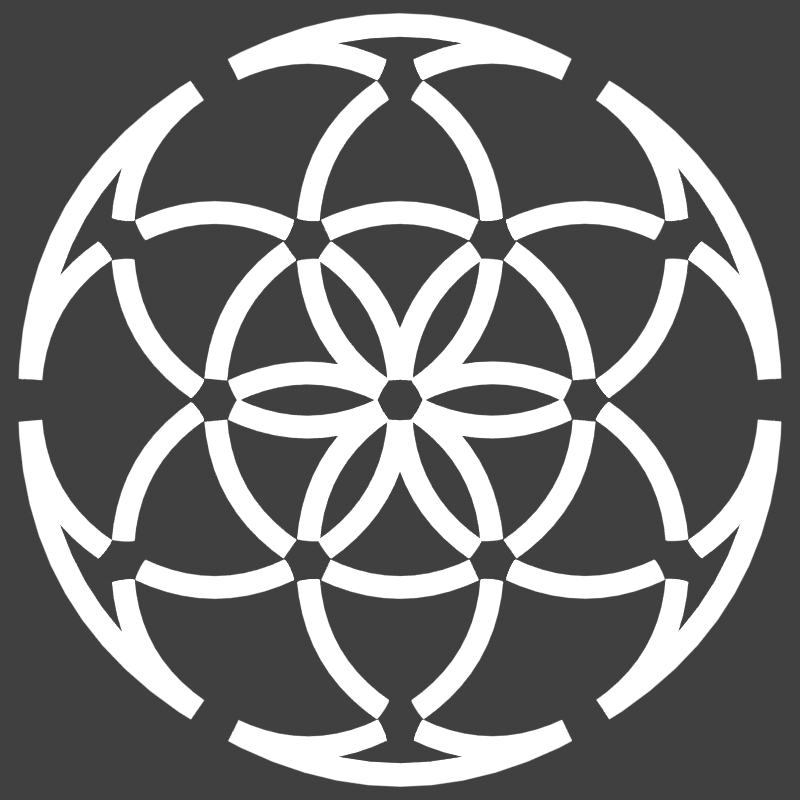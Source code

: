 # Source: Logo.blend  (saved by Blender 3.0.42; exported with 4.5.12 LTS)
import bpy
from mathutils import Matrix  # noqa: F401  (used for matrix-valued properties, if any)

bpy.ops.wm.read_factory_settings(use_empty=True)
scene = bpy.context.scene
scene.name = 'Scene'

# ---- collections
col_collection = bpy.data.collections.new('Collection'); scene.collection.children.link(col_collection)

# ---- materials (node trees are filled in below, after node groups)
mat_material = bpy.data.materials.new('Material')
mat_material.use_transparent_shadow = False

# ---- material node trees
mat_material.use_nodes = True; mat_material.node_tree.nodes.clear()
_N = mat_material.node_tree.nodes; _L = mat_material.node_tree.links
n0 = _N.new('ShaderNodeBsdfPrincipled'); n0.name = 'Principled BSDF'; n0.location = (10, 300)
n0.distribution = 'GGX'
n0.subsurface_method = 'RANDOM_WALK_SKIN'
n0.inputs[0].default_value = (1.0, 1.0, 1.0, 1.0)
n0.inputs[3].default_value = 1.45
n0.inputs[28].default_value = 1.0
n1 = _N.new('ShaderNodeOutputMaterial'); n1.name = 'Material Output'; n1.location = (300, 300)
_L.new(n0.outputs[0], n1.inputs[0])
n1.is_active_output = True

# ---- world
world_world = bpy.data.worlds.new('World'); scene.world = world_world
world_world.use_nodes = True; world_world.node_tree.nodes.clear()
_N = world_world.node_tree.nodes; _L = world_world.node_tree.links
n0 = _N.new('ShaderNodeOutputWorld'); n0.name = 'World Output'; n0.location = (300, 300)
n1 = _N.new('ShaderNodeBackground'); n1.name = 'Background'; n1.location = (10, 300)
n1.inputs[0].default_value = (0.05088, 0.05088, 0.05088, 1.0)
_L.new(n1.outputs[0], n0.inputs[0])
n0.is_active_output = True
world_world.color = (0.05088, 0.05088, 0.05088)
world_world.use_sun_shadow = False
world_world.sun_shadow_jitter_overblur = 0.0

# ---- cameras
cam_camera = bpy.data.cameras.new('Camera')

# ---- curves / text
cu_beziercircle_002 = bpy.data.curves.new('BezierCircle.002', 'CURVE')
cu_beziercircle_002.dimensions = '2D'
_sp = cu_beziercircle_002.splines.new('BEZIER'); _sp.bezier_points.add(1)
_sp.bezier_points.foreach_set('co', [0.25, 0.433, 0.0, 0.5, 1.054e-08, 0.0])
_sp.bezier_points.foreach_set('handle_left', [0.08093, 0.5306, 0.0, 0.5, 0.1952, 0.0])
_sp.bezier_points.foreach_set('handle_right', [0.419, 0.3354, 0.0, 0.5, -0.1952, 0.0])
for _p, _l, _r in zip(_sp.bezier_points, ['ALIGNED', 'ALIGNED'], ['ALIGNED', 'ALIGNED']): _p.handle_left_type = _l; _p.handle_right_type = _r
_sp.order_u = 0
_sp.order_v = 0
_sp = cu_beziercircle_002.splines.new('BEZIER'); _sp.bezier_points.add(1)
_sp.bezier_points.foreach_set('co', [-0.25, 0.433, 0.0, 1.192e-07, 0.0, 0.0])
_sp.bezier_points.foreach_set('handle_left', [-0.4191, 0.5306, 0.0, -1.419e-05, 0.1952, 0.0])
_sp.bezier_points.foreach_set('handle_right', [-0.08097, 0.3354, 0.0, 1.442e-05, -0.1952, 0.0])
for _p, _l, _r in zip(_sp.bezier_points, ['ALIGNED', 'ALIGNED'], ['ALIGNED', 'ALIGNED']): _p.handle_left_type = _l; _p.handle_right_type = _r
_sp.order_u = 0
_sp.order_v = 0
_sp = cu_beziercircle_002.splines.new('BEZIER'); _sp.bezier_points.add(1)
_sp.bezier_points.foreach_set('co', [-0.75, 0.433, 0.0, -0.25, 0.433, 0.0])
_sp.bezier_points.foreach_set('handle_left', [-0.919, 0.3354, 0.0, -0.4191, 0.5306, 0.0])
_sp.bezier_points.foreach_set('handle_right', [-0.5809, 0.5306, 0.0, -0.08095, 0.3354, 0.0])
for _p, _l, _r in zip(_sp.bezier_points, ['ALIGNED', 'ALIGNED'], ['ALIGNED', 'ALIGNED']): _p.handle_left_type = _l; _p.handle_right_type = _r
_sp.order_u = 0
_sp.order_v = 0
_sp = cu_beziercircle_002.splines.new('BEZIER'); _sp.bezier_points.add(1)
_sp.bezier_points.foreach_set('co', [-1.0, -3.311e-08, 0.0, -0.75, 0.433, 0.0])
_sp.bezier_points.foreach_set('handle_left', [-0.9999, -0.1952, 0.0, -0.919, 0.3354, 0.0])
_sp.bezier_points.foreach_set('handle_right', [-1.0, 0.1952, 0.0, -0.581, 0.5306, 0.0])
for _p, _l, _r in zip(_sp.bezier_points, ['ALIGNED', 'ALIGNED'], ['ALIGNED', 'ALIGNED']): _p.handle_left_type = _l; _p.handle_right_type = _r
_sp.order_u = 0
_sp.order_v = 0
_sp = cu_beziercircle_002.splines.new('BEZIER'); _sp.bezier_points.add(1)
_sp.bezier_points.foreach_set('co', [-0.75, -0.433, 0.0, -1.0, 7.55e-08, 0.0])
_sp.bezier_points.foreach_set('handle_left', [-0.5809, -0.5306, 0.0, -1.0, -0.1952, 0.0])
_sp.bezier_points.foreach_set('handle_right', [-0.919, -0.3354, 0.0, -1.0, 0.1952, 0.0])
for _p, _l, _r in zip(_sp.bezier_points, ['ALIGNED', 'ALIGNED'], ['ALIGNED', 'ALIGNED']): _p.handle_left_type = _l; _p.handle_right_type = _r
_sp.order_u = 0
_sp.order_v = 0
_sp = cu_beziercircle_002.splines.new('BEZIER'); _sp.bezier_points.add(1)
_sp.bezier_points.foreach_set('co', [-0.25, -0.433, 0.0, -0.75, -0.433, 0.0])
_sp.bezier_points.foreach_set('handle_left', [-0.08098, -0.3354, 0.0, -0.5809, -0.5306, 0.0])
_sp.bezier_points.foreach_set('handle_right', [-0.4191, -0.5306, 0.0, -0.9191, -0.3354, 0.0])
for _p, _l, _r in zip(_sp.bezier_points, ['ALIGNED', 'ALIGNED'], ['ALIGNED', 'ALIGNED']): _p.handle_left_type = _l; _p.handle_right_type = _r
_sp.order_u = 0
_sp.order_v = 0
_sp = cu_beziercircle_002.splines.new('BEZIER'); _sp.bezier_points.add(1)
_sp.bezier_points.foreach_set('co', [-4.22e-05, -4.238e-08, 0.0, -0.25, -0.433, 0.0])
_sp.bezier_points.foreach_set('handle_left', [-5.651e-05, 0.1952, 0.0, -0.08096, -0.3354, 0.0])
_sp.bezier_points.foreach_set('handle_right', [-2.789e-05, -0.1952, 0.0, -0.419, -0.5306, 0.0])
for _p, _l, _r in zip(_sp.bezier_points, ['ALIGNED', 'ALIGNED'], ['ALIGNED', 'ALIGNED']): _p.handle_left_type = _l; _p.handle_right_type = _r
_sp.order_u = 0
_sp.order_v = 0
cu_beziercircle_002.materials.append(mat_material)
cu_beziercircle_002.bevel_depth = 0.03
cu_beziercircle_002.bevel_factor_start = 0.1
cu_beziercircle_002.bevel_factor_end = 0.9
cu_beziercircle_001 = bpy.data.curves.new('BezierCircle.001', 'CURVE')
cu_beziercircle_001.dimensions = '2D'
_sp = cu_beziercircle_001.splines.new('BEZIER'); _sp.bezier_points.add(1)
_sp.bezier_points.foreach_set('co', [0.5, 0.866, 0.0, 1.0, 0.0, 0.0])
_sp.bezier_points.foreach_set('handle_left', [0.1619, 1.061, 0.0, 1.0, 0.3904, 0.0])
_sp.bezier_points.foreach_set('handle_right', [0.8381, 0.6708, 0.0, 1.0, -0.3904, 0.0])
for _p, _l, _r in zip(_sp.bezier_points, ['ALIGNED', 'ALIGNED'], ['ALIGNED', 'ALIGNED']): _p.handle_left_type = _l; _p.handle_right_type = _r
_sp.order_u = 0
_sp.order_v = 0
cu_beziercircle_001.materials.append(mat_material)
cu_beziercircle_001.bevel_depth = 0.03
cu_beziercircle_001.bevel_factor_start = 0.05
cu_beziercircle_001.bevel_factor_end = 0.95

# ---- objects
ob_empty = bpy.data.objects.new('Empty', None)
ob_beziercircle = bpy.data.objects.new('BezierCircle', cu_beziercircle_002)
ob_camera = bpy.data.objects.new('Camera', cam_camera)
ob_beziercircle_001 = bpy.data.objects.new('BezierCircle.001', cu_beziercircle_001)

# ---- transforms, parenting, visibility, modifiers, constraints
ob_empty.location = (0.0, 0.0, 0.0)
ob_empty.rotation_euler = (0.0, -0.0, -1.047)
ob_beziercircle.location = (0.0, 0.0, 0.0)
_m = ob_beziercircle.modifiers.new('Array', 'ARRAY')
_m.count = 6
_m.use_relative_offset = False
_m.relative_offset_displace = (0.0, 0.0, 0.0)
_m.use_merge_vertices_cap = True
_m.use_object_offset = True
_m.offset_object = ob_empty
ob_camera.location = (0.0, 0.0, 3.0)
ob_beziercircle_001.location = (0.0, 0.0, 0.0)
_m = ob_beziercircle_001.modifiers.new('Array', 'ARRAY')
_m.count = 6
_m.use_relative_offset = False
_m.relative_offset_displace = (0.0, 0.0, 0.0)
_m.use_merge_vertices_cap = True
_m.use_object_offset = True
_m.offset_object = ob_empty

# ---- collection membership
col_collection.objects.link(ob_empty)
col_collection.objects.link(ob_beziercircle)
col_collection.objects.link(ob_camera)
col_collection.objects.link(ob_beziercircle_001)

# ---- scene / render settings (as saved in the file)
scene.camera = ob_camera
scene.frame_start = 1; scene.frame_end = 250; scene.frame_set(1)
scene.render.engine = 'BLENDER_EEVEE_NEXT'
scene.render.resolution_x = 1024
scene.render.resolution_y = 1024
scene.render.film_transparent = True
scene.cycles.use_denoising = False
scene.cycles.sampling_pattern = 'TABULATED_SOBOL'
scene.cycles.use_light_tree = False
scene.view_settings.view_transform = 'Standard'
bpy.context.view_layer.update()
